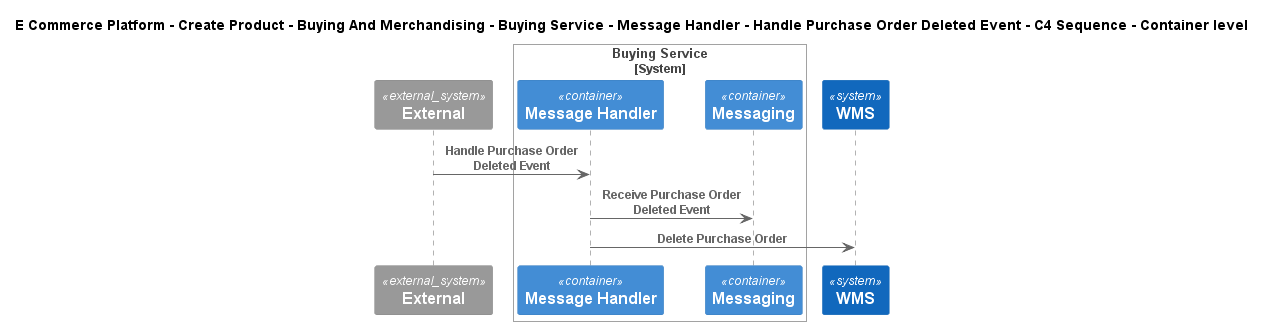

The diagram above was rendered by PlantUML. Its source (embedded in the PNG):
@startuml
!include ..\..\..\..\..\..\..\..\..\.c4s\C4_Sequence.puml
SHOW_FOOT_BOXES()

title E Commerce Platform - Create Product - Buying And Merchandising - Buying Service - Message Handler - Handle Purchase Order Deleted Event - C4 Sequence - Container level

System_Ext(C4InterFlow.SoftwareSystems.ExternalSystem, "External", "")

System_Boundary(ECommercePlatform.CreateProduct.BuyingAndMerchandising.SoftwareSystems.BuyingService, "Buying Service")
    Container(ECommercePlatform.CreateProduct.BuyingAndMerchandising.SoftwareSystems.BuyingService.Containers.MessageHandler, "Message Handler", "", "")
    ContainerQueue(ECommercePlatform.CreateProduct.BuyingAndMerchandising.SoftwareSystems.BuyingService.Containers.Messaging, "Messaging", "", "")
Boundary_End()
System(ECommercePlatform.Deliver.Fulfilment.SoftwareSystems.WMS, "WMS", "")

Rel(C4InterFlow.SoftwareSystems.ExternalSystem, ECommercePlatform.CreateProduct.BuyingAndMerchandising.SoftwareSystems.BuyingService.Containers.MessageHandler, "Handle Purchase Order Deleted Event")
Rel(ECommercePlatform.CreateProduct.BuyingAndMerchandising.SoftwareSystems.BuyingService.Containers.MessageHandler, ECommercePlatform.CreateProduct.BuyingAndMerchandising.SoftwareSystems.BuyingService.Containers.Messaging, "Receive Purchase Order Deleted Event")
Rel(ECommercePlatform.CreateProduct.BuyingAndMerchandising.SoftwareSystems.BuyingService.Containers.MessageHandler, ECommercePlatform.Deliver.Fulfilment.SoftwareSystems.WMS, "Delete Purchase Order")


@enduml